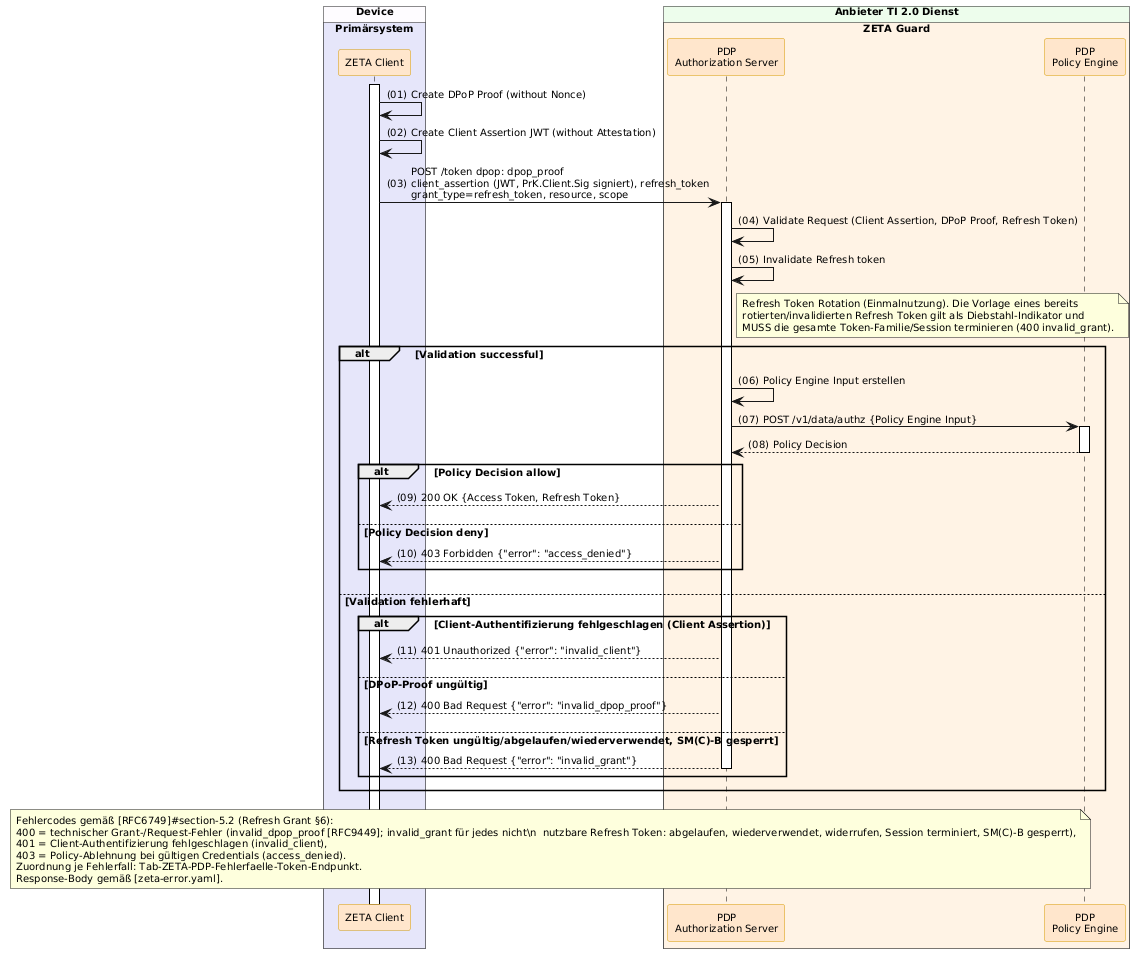

The diagram above was rendered by PlantUML. Its source (embedded in the PNG):
@startuml "Abb-ZETA-Token-Request-mit-Refresh-Token"
!include ../puml-layout.txt


' title Token Request with Refresh Token

!pragma teoz true

box "Device" DEVICE_COLOR
  box "Primärsystem" PRIMAERSYSTEM_COLOR
    participant Client as "ZETA Client" <<zeta>>
  end box
end box

box "Anbieter TI 2.0 Dienst" PROVIDER_COLOR
  box "ZETA Guard" ZETA_GUARD_COLOR
    participant AuthS as "PDP\nAuthorization Server" <<zeta>>
    participant OPA as "PDP\nPolicy Engine" <<zeta>>
  end box
end box

Client++

Client -> Client : Create DPoP Proof (without Nonce)
Client -> Client : Create Client Assertion JWT (without Attestation)
Client -> AuthS++: POST /token dpop: dpop_proof\nclient_assertion (JWT, PrK.Client.Sig signiert), refresh_token\ngrant_type=refresh_token, resource, scope
AuthS -> AuthS : Validate Request (Client Assertion, DPoP Proof, Refresh Token)
AuthS -> AuthS: Invalidate Refresh token
note right of AuthS
  Refresh Token Rotation (Einmalnutzung). Die Vorlage eines bereits
  rotierten/invalidierten Refresh Token gilt als Diebstahl-Indikator und
  MUSS die gesamte Token-Familie/Session terminieren (400 invalid_grant).
end note
alt Validation successful
  AuthS -> AuthS: Policy Engine Input erstellen
  AuthS -> OPA++: POST /v1/data/authz {Policy Engine Input}
  OPA --> AuthS--: Policy Decision
  alt Policy Decision allow
    AuthS --> Client: 200 OK {Access Token, Refresh Token}
  else Policy Decision deny
    AuthS --> Client: 403 Forbidden {"error": "access_denied"}
  end alt
else Validation fehlerhaft
  alt Client-Authentifizierung fehlgeschlagen (Client Assertion)
    AuthS --> Client: 401 Unauthorized {"error": "invalid_client"}
  else DPoP-Proof ungültig
    AuthS --> Client: 400 Bad Request {"error": "invalid_dpop_proof"}
  else Refresh Token ungültig/abgelaufen/wiederverwendet, SM(C)-B gesperrt
    AuthS --> Client--: 400 Bad Request {"error": "invalid_grant"}
  end
end alt

note over AuthS, Client
  Fehlercodes gemäß [RFC6749]#section-5.2 (Refresh Grant §6):
  400 = technischer Grant-/Request-Fehler (invalid_dpop_proof [RFC9449]; invalid_grant für jedes nicht\n  nutzbare Refresh Token: abgelaufen, wiederverwendet, widerrufen, Session terminiert, SM(C)-B gesperrt),
  401 = Client-Authentifizierung fehlgeschlagen (invalid_client),
  403 = Policy-Ablehnung bei gültigen Credentials (access_denied).
  Zuordnung je Fehlerfall: Tab-ZETA-PDP-Fehlerfaelle-Token-Endpunkt.
  Response-Body gemäß [zeta-error.yaml].
end note

@enduml